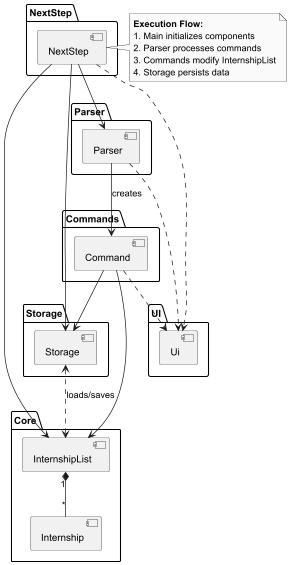

The diagram above was rendered by PlantUML. Its source (embedded in the PNG):
@startuml NextStep_Architecture
skinparam monochrome true
skinparam shadowing false
skinparam nodesep 20
skinparam ranksep 30

package "NextStep" {
    [NextStep] as Main
}

package "Core" {
    [InternshipList]
    [Internship]
}

package "UI" {
    [Ui]
}

package "Storage" {
    [Storage] as StorageComponent
}

package "Parser" {
    [Parser] as ParserComponent
}

package "Commands" {
    [Command]
}

' Main relationships
Main --> StorageComponent
Main --> ParserComponent
Main ..> Ui
Main --> InternshipList

' Parser relationships
ParserComponent --> Command : creates
ParserComponent ..> Ui

' Command relationships
Command --> InternshipList
Command --> StorageComponent
Command ..> Ui

' Storage relationships
StorageComponent <..> InternshipList : loads/saves

' Core relationships
InternshipList "1" *--- "*" Internship

note right of Main
  <b>Execution Flow:</b>
  1. Main initializes components
  2. Parser processes commands
  3. Commands modify InternshipList
  4. Storage persists data
end note

@enduml